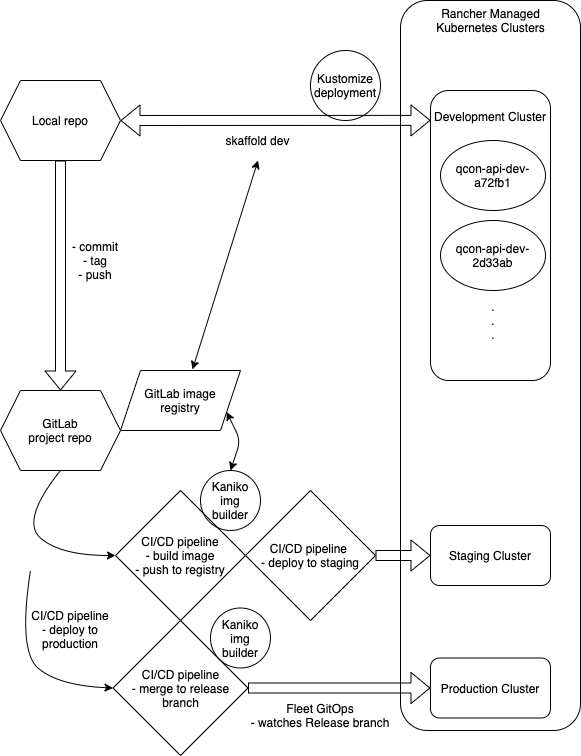

The diagram above was exported from draw.io. Its source (the exported page's mxGraphModel, read from the mxfile embedded in the PNG):
<mxGraphModel dx="1106" dy="833" grid="1" gridSize="10" guides="1" tooltips="1" connect="1" arrows="1" fold="1" page="1" pageScale="1" pageWidth="850" pageHeight="1100" math="0" shadow="0">
  <root>
    <mxCell id="0" />
    <mxCell id="1" parent="0" />
    <mxCell id="NAnCRHNthx0qREkASvUh-32" value="" style="rounded=1;whiteSpace=wrap;html=1;fillColor=none;" parent="1" vertex="1">
      <mxGeometry x="520" y="140" width="180" height="730" as="geometry" />
    </mxCell>
    <mxCell id="NAnCRHNthx0qREkASvUh-4" value="&lt;div&gt;CI/CD pipeline&lt;/div&gt;&lt;div&gt;- build image&lt;/div&gt;&lt;div&gt;- push to registry&lt;br&gt;&lt;/div&gt;" style="rhombus;whiteSpace=wrap;html=1;" parent="1" vertex="1">
      <mxGeometry x="235" y="630" width="130" height="130" as="geometry" />
    </mxCell>
    <mxCell id="NAnCRHNthx0qREkASvUh-9" value="&lt;div&gt;CI/CD pipeline &lt;br&gt;&lt;/div&gt;&lt;div&gt;- deploy to staging&lt;br&gt;&lt;/div&gt;" style="rhombus;whiteSpace=wrap;html=1;" parent="1" vertex="1">
      <mxGeometry x="365" y="630" width="130" height="130" as="geometry" />
    </mxCell>
    <mxCell id="NAnCRHNthx0qREkASvUh-10" value="Local repo" style="shape=hexagon;perimeter=hexagonPerimeter2;whiteSpace=wrap;html=1;fixedSize=1;" parent="1" vertex="1">
      <mxGeometry x="120" y="220" width="120" height="80" as="geometry" />
    </mxCell>
    <mxCell id="NAnCRHNthx0qREkASvUh-11" value="&lt;div&gt;GitLab&lt;/div&gt;&lt;div&gt;project repo&lt;/div&gt;" style="shape=hexagon;perimeter=hexagonPerimeter2;whiteSpace=wrap;html=1;fixedSize=1;" parent="1" vertex="1">
      <mxGeometry x="120" y="530" width="120" height="80" as="geometry" />
    </mxCell>
    <mxCell id="NAnCRHNthx0qREkASvUh-13" value="&lt;div&gt;GitLab image&lt;/div&gt;&lt;div&gt;registry&lt;br&gt;&lt;/div&gt;" style="shape=parallelogram;perimeter=parallelogramPerimeter;whiteSpace=wrap;html=1;fixedSize=1;" parent="1" vertex="1">
      <mxGeometry x="240" y="510" width="120" height="60" as="geometry" />
    </mxCell>
    <mxCell id="NAnCRHNthx0qREkASvUh-15" value="&lt;div&gt;Development Cluster&lt;/div&gt;&lt;div&gt;&lt;br&gt;&lt;/div&gt;&lt;div&gt;&lt;br&gt;&lt;/div&gt;&lt;div&gt;&lt;br&gt;&lt;/div&gt;&lt;div&gt;&lt;br&gt;&lt;/div&gt;&lt;div&gt;&lt;br&gt;&lt;/div&gt;&lt;div&gt;&lt;br&gt;&lt;/div&gt;&lt;div&gt;&lt;br&gt;&lt;/div&gt;&lt;div&gt;&lt;br&gt;&lt;/div&gt;&lt;div&gt;&lt;br&gt;&lt;/div&gt;&lt;div&gt;&lt;br&gt;&lt;/div&gt;&lt;div&gt;&lt;br&gt;&lt;/div&gt;&lt;div&gt;&lt;br&gt;&lt;/div&gt;&lt;div&gt;&lt;br&gt;&lt;/div&gt;&lt;div&gt;&lt;br&gt;&lt;/div&gt;&lt;div&gt;&lt;br&gt;&lt;/div&gt;&lt;div&gt;&lt;br&gt;&lt;/div&gt;&lt;div&gt;&lt;br&gt;&lt;/div&gt;" style="rounded=1;whiteSpace=wrap;html=1;" parent="1" vertex="1">
      <mxGeometry x="550" y="230" width="120" height="290" as="geometry" />
    </mxCell>
    <mxCell id="NAnCRHNthx0qREkASvUh-16" value="&lt;div&gt;Staging Cluster&lt;/div&gt;" style="rounded=1;whiteSpace=wrap;html=1;" parent="1" vertex="1">
      <mxGeometry x="550" y="665" width="120" height="60" as="geometry" />
    </mxCell>
    <mxCell id="NAnCRHNthx0qREkASvUh-17" value="Production Cluster" style="rounded=1;whiteSpace=wrap;html=1;" parent="1" vertex="1">
      <mxGeometry x="550" y="797.5" width="120" height="60" as="geometry" />
    </mxCell>
    <mxCell id="NAnCRHNthx0qREkASvUh-18" value="" style="shape=flexArrow;endArrow=classic;startArrow=classic;html=1;exitX=1;exitY=0.5;exitDx=0;exitDy=0;entryX=0;entryY=0.103;entryDx=0;entryDy=0;entryPerimeter=0;" parent="1" source="NAnCRHNthx0qREkASvUh-10" target="NAnCRHNthx0qREkASvUh-15" edge="1">
      <mxGeometry width="50" height="50" relative="1" as="geometry">
        <mxPoint x="280" y="290" as="sourcePoint" />
        <mxPoint x="440" y="170" as="targetPoint" />
      </mxGeometry>
    </mxCell>
    <mxCell id="NAnCRHNthx0qREkASvUh-19" value="&lt;div&gt;skaffold dev&lt;/div&gt;" style="text;html=1;strokeColor=none;fillColor=none;align=center;verticalAlign=middle;whiteSpace=wrap;rounded=0;" parent="1" vertex="1">
      <mxGeometry x="270" y="260" width="215" height="40" as="geometry" />
    </mxCell>
    <mxCell id="NAnCRHNthx0qREkASvUh-21" value="" style="endArrow=classic;startArrow=classic;html=1;exitX=0.6;exitY=-0.017;exitDx=0;exitDy=0;exitPerimeter=0;entryX=0.5;entryY=1;entryDx=0;entryDy=0;" parent="1" source="NAnCRHNthx0qREkASvUh-13" target="NAnCRHNthx0qREkASvUh-19" edge="1">
      <mxGeometry width="50" height="50" relative="1" as="geometry">
        <mxPoint x="320" y="390" as="sourcePoint" />
        <mxPoint x="380" y="320" as="targetPoint" />
      </mxGeometry>
    </mxCell>
    <mxCell id="NAnCRHNthx0qREkASvUh-22" value="" style="shape=flexArrow;endArrow=classic;html=1;entryX=0.5;entryY=0;entryDx=0;entryDy=0;exitX=0.5;exitY=1;exitDx=0;exitDy=0;" parent="1" source="NAnCRHNthx0qREkASvUh-10" target="NAnCRHNthx0qREkASvUh-11" edge="1">
      <mxGeometry width="50" height="50" relative="1" as="geometry">
        <mxPoint x="160" y="370" as="sourcePoint" />
        <mxPoint x="210" y="320" as="targetPoint" />
      </mxGeometry>
    </mxCell>
    <mxCell id="NAnCRHNthx0qREkASvUh-23" value="- commit&lt;div&gt;- tag&lt;/div&gt;&lt;div&gt;- push&lt;br&gt;&lt;/div&gt;" style="text;html=1;strokeColor=none;fillColor=none;align=center;verticalAlign=middle;whiteSpace=wrap;rounded=0;" parent="1" vertex="1">
      <mxGeometry x="160" y="360" width="110" height="80" as="geometry" />
    </mxCell>
    <mxCell id="NAnCRHNthx0qREkASvUh-27" value="" style="shape=flexArrow;endArrow=classic;html=1;exitX=1;exitY=0.5;exitDx=0;exitDy=0;entryX=0;entryY=0.5;entryDx=0;entryDy=0;" parent="1" source="NAnCRHNthx0qREkASvUh-9" target="NAnCRHNthx0qREkASvUh-16" edge="1">
      <mxGeometry width="50" height="50" relative="1" as="geometry">
        <mxPoint x="400" y="700" as="sourcePoint" />
        <mxPoint x="450" y="650" as="targetPoint" />
      </mxGeometry>
    </mxCell>
    <mxCell id="NAnCRHNthx0qREkASvUh-29" value="&lt;div&gt;CI/CD pipeline&lt;/div&gt;&lt;div&gt;- merge to release branch&lt;br&gt;&lt;/div&gt;" style="rhombus;whiteSpace=wrap;html=1;" parent="1" vertex="1">
      <mxGeometry x="232.5" y="760" width="135" height="135" as="geometry" />
    </mxCell>
    <mxCell id="NAnCRHNthx0qREkASvUh-30" value="" style="shape=flexArrow;endArrow=classic;html=1;exitX=1;exitY=0.5;exitDx=0;exitDy=0;entryX=0;entryY=0.5;entryDx=0;entryDy=0;" parent="1" source="NAnCRHNthx0qREkASvUh-29" target="NAnCRHNthx0qREkASvUh-17" edge="1">
      <mxGeometry width="50" height="50" relative="1" as="geometry">
        <mxPoint x="400" y="860" as="sourcePoint" />
        <mxPoint x="450" y="810" as="targetPoint" />
      </mxGeometry>
    </mxCell>
    <mxCell id="NAnCRHNthx0qREkASvUh-31" value="&lt;div&gt;Fleet GitOps&lt;/div&gt;&lt;div&gt;- watches Release branch&lt;br&gt;&lt;/div&gt;" style="text;html=1;strokeColor=none;fillColor=none;align=center;verticalAlign=middle;whiteSpace=wrap;rounded=0;" parent="1" vertex="1">
      <mxGeometry x="340" y="840" width="200" height="30" as="geometry" />
    </mxCell>
    <mxCell id="NAnCRHNthx0qREkASvUh-33" value="Rancher Managed Kubernetes Clusters" style="text;html=1;strokeColor=none;fillColor=none;align=center;verticalAlign=middle;whiteSpace=wrap;rounded=0;" parent="1" vertex="1">
      <mxGeometry x="527.5" y="150" width="165" height="20" as="geometry" />
    </mxCell>
    <mxCell id="NAnCRHNthx0qREkASvUh-36" value="qcon-api-dev-a72fb1" style="ellipse;whiteSpace=wrap;html=1;fillColor=none;" parent="1" vertex="1">
      <mxGeometry x="560" y="280" width="105" height="70" as="geometry" />
    </mxCell>
    <mxCell id="NAnCRHNthx0qREkASvUh-38" value="qcon-api-dev-2d33ab" style="ellipse;whiteSpace=wrap;html=1;fillColor=none;" parent="1" vertex="1">
      <mxGeometry x="560" y="360" width="105" height="70" as="geometry" />
    </mxCell>
    <mxCell id="NAnCRHNthx0qREkASvUh-39" value="&lt;div&gt;.&lt;/div&gt;&lt;div&gt;.&lt;/div&gt;&lt;div&gt;.&lt;br&gt;&lt;/div&gt;" style="text;html=1;strokeColor=none;fillColor=none;align=center;verticalAlign=middle;whiteSpace=wrap;rounded=0;" parent="1" vertex="1">
      <mxGeometry x="592.5" y="440" width="40" height="40" as="geometry" />
    </mxCell>
    <mxCell id="NAnCRHNthx0qREkASvUh-41" value="" style="curved=1;endArrow=classic;html=1;exitX=0.5;exitY=1;exitDx=0;exitDy=0;entryX=0;entryY=0.5;entryDx=0;entryDy=0;" parent="1" source="NAnCRHNthx0qREkASvUh-11" target="NAnCRHNthx0qREkASvUh-4" edge="1">
      <mxGeometry width="50" height="50" relative="1" as="geometry">
        <mxPoint x="150" y="700" as="sourcePoint" />
        <mxPoint x="200" y="650" as="targetPoint" />
        <Array as="points">
          <mxPoint x="140" y="660" />
          <mxPoint x="180" y="695" />
        </Array>
      </mxGeometry>
    </mxCell>
    <mxCell id="NAnCRHNthx0qREkASvUh-43" value="" style="curved=1;endArrow=classic;html=1;entryX=0;entryY=0.5;entryDx=0;entryDy=0;" parent="1" target="NAnCRHNthx0qREkASvUh-29" edge="1">
      <mxGeometry width="50" height="50" relative="1" as="geometry">
        <mxPoint x="150" y="710" as="sourcePoint" />
        <mxPoint x="232.5" y="825" as="targetPoint" />
        <Array as="points">
          <mxPoint x="137.5" y="790" />
          <mxPoint x="177.5" y="825" />
        </Array>
      </mxGeometry>
    </mxCell>
    <mxCell id="NAnCRHNthx0qREkASvUh-44" value="&lt;div&gt;CI/CD pipeline&lt;/div&gt;&lt;div&gt;- deploy to&lt;/div&gt;&lt;div&gt;production&lt;br&gt;&lt;/div&gt;" style="text;html=1;strokeColor=none;fillColor=none;align=center;verticalAlign=middle;whiteSpace=wrap;rounded=0;" parent="1" vertex="1">
      <mxGeometry x="145" y="740" width="90" height="57.5" as="geometry" />
    </mxCell>
    <mxCell id="NAnCRHNthx0qREkASvUh-45" value="Kaniko img builder" style="ellipse;whiteSpace=wrap;html=1;aspect=fixed;fillColor=none;" parent="1" vertex="1">
      <mxGeometry x="320" y="610" width="60" height="60" as="geometry" />
    </mxCell>
    <mxCell id="NAnCRHNthx0qREkASvUh-46" value="" style="endArrow=classic;startArrow=classic;html=1;entryX=1;entryY=0.75;entryDx=0;entryDy=0;exitX=0.5;exitY=0;exitDx=0;exitDy=0;" parent="1" source="NAnCRHNthx0qREkASvUh-45" target="NAnCRHNthx0qREkASvUh-13" edge="1">
      <mxGeometry width="50" height="50" relative="1" as="geometry">
        <mxPoint x="352.5" y="595" as="sourcePoint" />
        <mxPoint x="402.5" y="545" as="targetPoint" />
        <Array as="points">
          <mxPoint x="360" y="580" />
        </Array>
      </mxGeometry>
    </mxCell>
    <mxCell id="NAnCRHNthx0qREkASvUh-48" value="&lt;div&gt;Kustomize&lt;/div&gt;&lt;div&gt;deployment&lt;br&gt;&lt;/div&gt;" style="ellipse;whiteSpace=wrap;html=1;aspect=fixed;fillColor=none;" parent="1" vertex="1">
      <mxGeometry x="430" y="190" width="70" height="70" as="geometry" />
    </mxCell>
    <mxCell id="UAZeTOEHW5cCycHwD6BQ-1" value="Kaniko img builder" style="ellipse;whiteSpace=wrap;html=1;aspect=fixed;fillColor=none;" vertex="1" parent="1">
      <mxGeometry x="330" y="747.5" width="60" height="60" as="geometry" />
    </mxCell>
  </root>
</mxGraphModel>